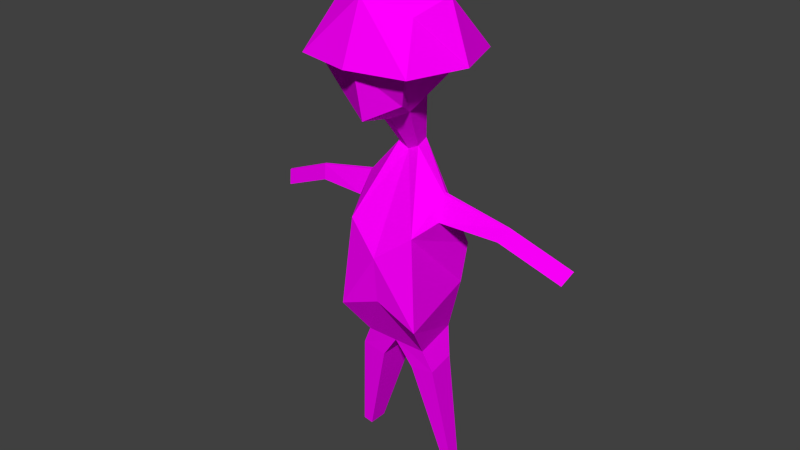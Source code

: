 # Source: ali.blend  (saved by Blender 2.77.0; exported with 4.5.12 LTS)
import bpy
from mathutils import Matrix  # noqa: F401  (used for matrix-valued properties, if any)

bpy.ops.wm.read_factory_settings(use_empty=True)
scene = bpy.context.scene
scene.name = 'Scene'

# ---- collections
col_collection_1 = bpy.data.collections.new('Collection 1'); scene.collection.children.link(col_collection_1)

# ---- images (referenced by path relative to the original .blend; pixels are not part of the script)
import os
ASSET_DIR = os.environ.get("B2B_ASSET_DIR", "")  # directory of the original .blend (textures are referenced by path, not embedded)
HERE = os.path.dirname(os.path.abspath(__file__))  # packed textures are extracted next to this script under _unpacked/

def load_image(name, relpath, width, height, colorspace="sRGB"):
    """Load a texture the original file referenced (path relative to the .blend, or extracted next to this script)."""
    p = next((c for c in (os.path.join(HERE, relpath), os.path.join(ASSET_DIR, relpath)) if relpath and os.path.exists(c)), "")
    if p:
        img = bpy.data.images.load(p, check_existing=True)
        img.name = name
    else:  # same state as the original file: an image datablock whose file is absent (Cycles renders it pink)
        img = bpy.data.images.new(name, width, height)
        img.source = "FILE"
        img.filepath = "//" + (relpath or name)
    img.colorspace_settings.name = colorspace
    return img
img_colorpalette_jpg = load_image('colorPalette.jpg', 'colorPalette.jpg', 1024, 1024, 'sRGB')

# ---- materials (node trees are filled in below, after node groups)
mat_material = bpy.data.materials.new('Material')
mat_material.alpha_threshold = 0.0
mat_material.roughness = 0.5
mat_material.line_color = (0.0, 0.0, 0.0, 1.0)

# ---- material node trees
mat_material.use_nodes = True; mat_material.node_tree.nodes.clear()
_N = mat_material.node_tree.nodes; _L = mat_material.node_tree.links
n0 = _N.new('ShaderNodeOutputMaterial'); n0.name = 'Material Output'; n0.location = (300, 300)
n1 = _N.new('ShaderNodeBsdfDiffuse'); n1.name = 'Diffuse BSDF'; n1.location = (10, 300)
n2 = _N.new('ShaderNodeTexCoord'); n2.name = 'Texture Coordinate'; n2.location = (120, 149)
n3 = _N.new('ShaderNodeTexImage'); n3.name = 'Image Texture'; n3.location = (367, 136)
n3.width = 140
n3.image = img_colorpalette_jpg
_L.new(n1.outputs[0], n0.inputs[0])
_L.new(n2.outputs[2], n3.inputs[0])
_L.new(n3.outputs[0], n1.inputs[0])
n0.is_active_output = True

# ---- world
world_world = bpy.data.worlds.new('World'); scene.world = world_world
world_world.color = (0.05088, 0.05088, 0.05088)
world_world.use_sun_shadow = False
world_world.sun_shadow_jitter_overblur = 0.0
world_world.cycles.sampling_method = 'NONE'
world_world.cycles.sample_map_resolution = 256

# ---- meshes
me_cube = bpy.data.meshes.new('Cube')
me_cube.from_pydata([(0.4031, -0.2835, 1.402), (0.1961, 0.2057, 0.9994), (0.2995, 0.4192, 1.131), (0.1457, -0.067, 1.05), (0.4031, 0.5228, 1.402), (0.541, 0.1197, 1.402), (0.07143, -0.1552, 0.6519), (0.09614, -0.0215, 0.6272), (0.4117, -0.2903, -0.2331), (0.3091, 0.3197, 0.004204), (0.202, -0.3291, -1.131), (0.2888, 0.1404, -1.131), (0.3729, -0.02975, 0.3061), (0.3761, -0.001859, 0.2995), (0.3798, -0.05793, 0.1084), (0.4078, 0.1028, 0.09874), (0.9543, -0.07304, 0.1659), (0.9537, -0.05648, 0.1616), (0.8904, -0.08977, 0.06733), (0.9008, 0.005669, 0.05306), (1.483, -0.1717, -0.07163), (1.482, -0.1552, -0.0759), (1.419, -0.1885, -0.1702), (1.429, -0.09303, -0.1844), (0.319, -0.1978, -1.327), (0.3761, 0.1158, -1.317), (0.1538, -0.3062, -1.355), (0.1538, 0.1158, -1.355), (0.4806, -0.134, -2.272), (0.5039, -0.006184, -2.268), (0.4132, -0.1782, -2.284), (0.4132, -0.006184, -2.284), (0.3237, -0.3255, -0.6466), (0.3847, 0.3745, -0.8043), (-0.4031, -0.2835, 1.402), (-0.1961, 0.2057, 0.9994), (9.128e-08, -0.1613, 0.9994), (-0.2995, 0.4192, 1.131), (-0.1457, -0.067, 1.05), (9.128e-08, 0.5228, 0.9696), (-0.4031, 0.5228, 1.402), (9.128e-08, 0.6113, 1.402), (-0.541, 0.1197, 1.402), (9.128e-08, -0.2835, 1.402), (9.128e-08, 0.2057, 0.8988), (-0.07143, -0.1552, 0.6519), (-0.09614, -0.0215, 0.6272), (9.128e-08, -0.2015, 0.6272), (9.128e-08, -0.0215, 0.5778), (-0.4117, -0.2903, -0.2331), (-0.3091, 0.3197, 0.004204), (9.128e-08, -0.5568, -0.2331), (9.128e-08, 0.4143, -0.2331), (-0.202, -0.3291, -1.131), (-0.2888, 0.1404, -1.131), (9.128e-08, -0.4916, -1.131), (9.128e-08, 0.1404, -1.131), (-0.3729, -0.02975, 0.3061), (-0.3761, -0.001859, 0.2995), (-0.3798, -0.05793, 0.1084), (-0.4078, 0.1028, 0.09874), (-0.9543, -0.07304, 0.1659), (-0.9537, -0.05648, 0.1616), (-0.8904, -0.08977, 0.06733), (-0.9008, 0.005669, 0.05306), (-1.483, -0.1717, -0.07163), (-1.482, -0.1552, -0.0759), (-1.419, -0.1885, -0.1702), (-1.429, -0.09303, -0.1844), (-0.319, -0.1978, -1.327), (-0.3761, 0.1158, -1.317), (-0.1538, -0.3062, -1.355), (-0.1538, 0.1158, -1.355), (-0.4806, -0.134, -2.272), (-0.5039, -0.006184, -2.268), (-0.4132, -0.1782, -2.284), (-0.4132, -0.006184, -2.284), (-0.3237, -0.3255, -0.6466), (-0.3847, 0.3745, -0.8043), (9.128e-08, 0.3745, -0.6466), (9.128e-08, -0.5587, -0.6466), (0.4992, -0.38, 1.426), (0.3709, 0.3856, 1.797), (0.3709, -0.1765, 1.732), (0.4992, 0.1192, 1.925), (0.4992, 0.6184, 1.426), (0.67, 0.1192, 1.426), (-0.4992, -0.38, 1.426), (8.958e-08, -0.3048, 1.799), (-0.3709, 0.3856, 1.797), (-0.3709, -0.1765, 1.732), (8.958e-08, 0.5294, 1.925), (-0.4992, 0.1192, 1.925), (-0.4992, 0.6184, 1.426), (8.958e-08, 0.7281, 1.426), (-0.67, 0.1192, 1.426), (8.958e-08, -0.38, 1.426), (8.958e-08, 0.1192, 2.181)], [], [(0, 43, 36, 3), (4, 5, 1, 2), (44, 39, 2, 1), (5, 0, 3, 1), (41, 4, 2, 39), (4, 41, 94, 85), (34, 43, 96, 87), (48, 7, 9, 52), (6, 47, 51, 8), (3, 36, 47, 6), (1, 3, 6, 7), (44, 1, 7, 48), (33, 32, 10, 11), (8, 9, 15, 14), (55, 56, 27, 26), (32, 80, 55, 10), (79, 33, 11, 56), (15, 13, 17, 19), (6, 8, 14, 12), (7, 6, 12, 13), (9, 7, 13, 15), (18, 19, 23, 22), (14, 15, 19, 18), (12, 14, 18, 16), (13, 12, 16, 17), (21, 20, 22, 23), (16, 18, 22, 20), (17, 16, 20, 21), (19, 17, 21, 23), (26, 27, 31, 30), (56, 11, 25, 27), (11, 10, 24, 25), (10, 55, 26, 24), (30, 31, 29, 28), (24, 26, 30, 28), (27, 25, 29, 31), (25, 24, 28, 29), (52, 9, 33, 79), (8, 51, 80, 32), (9, 8, 32, 33), (34, 38, 36, 43), (0, 5, 86, 81), (41, 40, 93, 94), (42, 34, 87, 95), (5, 4, 85, 86), (40, 37, 35, 42), (44, 35, 37, 39), (42, 35, 38, 34), (41, 39, 37, 40), (43, 0, 81, 96), (40, 42, 95, 93), (48, 52, 50, 46), (45, 49, 51, 47), (38, 45, 47, 36), (35, 46, 45, 38), (44, 48, 46, 35), (78, 54, 53, 77), (49, 59, 60, 50), (55, 71, 72, 56), (77, 53, 55, 80), (79, 56, 54, 78), (60, 64, 62, 58), (45, 57, 59, 49), (46, 58, 57, 45), (50, 60, 58, 46), (63, 67, 68, 64), (59, 63, 64, 60), (57, 61, 63, 59), (58, 62, 61, 57), (66, 68, 67, 65), (61, 65, 67, 63), (62, 66, 65, 61), (64, 68, 66, 62), (71, 75, 76, 72), (56, 72, 70, 54), (54, 70, 69, 53), (53, 69, 71, 55), (75, 73, 74, 76), (69, 73, 75, 71), (72, 76, 74, 70), (70, 74, 73, 69), (52, 79, 78, 50), (49, 77, 80, 51), (50, 78, 77, 49), (83, 88, 96, 81), (82, 84, 86, 85), (84, 83, 81, 86), (91, 82, 85, 94), (83, 84, 97, 88), (84, 82, 91, 97), (90, 87, 96, 88), (89, 93, 95, 92), (92, 95, 87, 90), (91, 94, 93, 89), (90, 88, 97, 92), (92, 97, 91, 89)])
_uv = me_cube.uv_layers.new(name='UVMap')
_uv.uv.foreach_set('vector', [0.3326, 0.02244, 0.3321, 0.02251, 0.3321, 0.02163, 0.3323, 0.02177, 0.3326, 0.01388, 0.3332, 0.01388, 0.3331, 0.01488, 0.3328, 0.01454, 0.3343, 0.02456, 0.3339, 0.02456, 0.334, 0.02384, 0.3343, 0.02409, 0.3332, 0.01388, 0.3339, 0.01392, 0.3335, 0.01478, 0.3331, 0.01488, 0.3362, 0.0244, 0.3362, 0.02536, 0.3357, 0.02515, 0.3355, 0.02446, 0.9863, 0.0279, 0.9861, 0.02887, 0.986, 0.02887, 0.9861, 0.02767, 0.9875, 0.02984, 0.9875, 0.02887, 0.9876, 0.02887, 0.9876, 0.03007, 0.03817, 0.38, 0.03831, 0.3799, 0.03865, 0.3812, 0.03819, 0.3817, 0.03974, 0.3859, 0.03962, 0.3858, 0.03948, 0.3836, 0.04016, 0.3837, 0.3323, 0.02177, 0.3321, 0.02163, 0.332, 0.02074, 0.3322, 0.02081, 0.3331, 0.01488, 0.3335, 0.01478, 0.3337, 0.01574, 0.3334, 0.01579, 0.3306, 0.01411, 0.3309, 0.01388, 0.3307, 0.01488, 0.3306, 0.01499, 0.04037, 0.3842, 0.04143, 0.3839, 0.04142, 0.3851, 0.04071, 0.385, 0.04138, 0.3829, 0.04048, 0.3823, 0.0408, 0.3821, 0.04105, 0.3821, 0.9117, 0.03007, 0.9108, 0.03007, 0.9108, 0.02951, 0.9114, 0.02951, 0.04, 0.3827, 0.03946, 0.3826, 0.03946, 0.3815, 0.0398, 0.3816, 0.03819, 0.3827, 0.03877, 0.383, 0.03862, 0.3839, 0.03819, 0.3839, 0.04341, 0.3705, 0.04318, 0.3707, 0.04313, 0.3693, 0.04328, 0.3693, 0.04123, 0.3808, 0.04138, 0.3829, 0.04105, 0.3821, 0.04101, 0.3816, 0.04102, 0.3808, 0.04123, 0.3808, 0.04101, 0.3816, 0.04097, 0.3816, 0.04048, 0.3823, 0.04102, 0.3808, 0.04097, 0.3816, 0.0408, 0.3821, 0.3373, 0.01889, 0.3371, 0.0189, 0.3371, 0.01761, 0.3373, 0.0176, 0.04355, 0.3741, 0.04331, 0.3741, 0.04332, 0.3729, 0.04347, 0.3729, 0.03856, 0.3766, 0.03884, 0.3767, 0.03869, 0.3779, 0.03852, 0.378, 0.03743, 0.3757, 0.03747, 0.3756, 0.03745, 0.3769, 0.03743, 0.3769, 0.3355, 0.02031, 0.3356, 0.02031, 0.3356, 0.02055, 0.3354, 0.02054, 0.3323, 0.02399, 0.3325, 0.02392, 0.3326, 0.02527, 0.3325, 0.02535, 0.3312, 0.02294, 0.3313, 0.02294, 0.3313, 0.02404, 0.3312, 0.02404, 0.3371, 0.01532, 0.3369, 0.01527, 0.3371, 0.01388, 0.3372, 0.01393, 0.9114, 0.02951, 0.9108, 0.02951, 0.911, 0.02726, 0.9112, 0.02726, 0.9059, 0.02552, 0.9063, 0.02552, 0.9064, 0.02597, 0.9061, 0.02606, 0.9084, 0.02663, 0.9091, 0.02666, 0.9089, 0.02711, 0.9084, 0.02707, 0.9075, 0.02316, 0.9071, 0.02311, 0.9074, 0.02266, 0.9077, 0.02276, 0.9108, 0.02653, 0.9108, 0.02694, 0.9107, 0.02694, 0.9107, 0.02664, 0.9077, 0.02276, 0.9074, 0.02266, 0.9078, 0.02051, 0.9079, 0.02055, 0.9061, 0.02606, 0.9064, 0.02597, 0.9066, 0.02826, 0.9065, 0.0283, 0.9084, 0.02707, 0.9089, 0.02711, 0.9087, 0.02937, 0.9086, 0.02935, 0.03819, 0.3817, 0.03865, 0.3812, 0.03877, 0.383, 0.03819, 0.3827, 0.04016, 0.3837, 0.03948, 0.3836, 0.03946, 0.3826, 0.04, 0.3827, 0.04048, 0.3823, 0.04138, 0.3829, 0.04143, 0.3839, 0.04037, 0.3842, 0.3315, 0.02258, 0.3319, 0.02182, 0.3321, 0.02163, 0.3321, 0.02251, 0.9875, 0.0279, 0.9869, 0.02757, 0.9869, 0.02726, 0.9876, 0.02767, 0.9861, 0.02887, 0.9863, 0.02984, 0.9861, 0.03007, 0.986, 0.02887, 0.9869, 0.03017, 0.9875, 0.02984, 0.9876, 0.03007, 0.9869, 0.03048, 0.9869, 0.02757, 0.9863, 0.0279, 0.9861, 0.02767, 0.9869, 0.02726, 0.3338, 0.02467, 0.3334, 0.0244, 0.3332, 0.02387, 0.3338, 0.02371, 0.3343, 0.02456, 0.3343, 0.02503, 0.334, 0.02528, 0.3339, 0.02456, 0.3338, 0.02371, 0.3332, 0.02387, 0.3333, 0.02322, 0.3338, 0.02273, 0.3362, 0.0244, 0.3355, 0.02446, 0.3357, 0.02371, 0.3361, 0.02343, 0.9875, 0.02887, 0.9875, 0.0279, 0.9876, 0.02767, 0.9876, 0.02887, 0.9863, 0.02984, 0.9869, 0.03017, 0.9869, 0.03048, 0.9861, 0.03007, 0.03817, 0.38, 0.03819, 0.3817, 0.03772, 0.3812, 0.03802, 0.3799, 0.03953, 0.3859, 0.03895, 0.3838, 0.03948, 0.3836, 0.03962, 0.3858, 0.3319, 0.02182, 0.332, 0.02083, 0.332, 0.02074, 0.3321, 0.02163, 0.3332, 0.02387, 0.3326, 0.02331, 0.3327, 0.02299, 0.3333, 0.02322, 0.3306, 0.01411, 0.3306, 0.01499, 0.3304, 0.01488, 0.3303, 0.01388, 0.04285, 0.382, 0.04263, 0.3829, 0.04195, 0.3832, 0.04178, 0.382, 0.04168, 0.381, 0.04188, 0.3801, 0.04212, 0.38, 0.04247, 0.3801, 0.9066, 0.03202, 0.9069, 0.03147, 0.9075, 0.03147, 0.9076, 0.03202, 0.04178, 0.382, 0.04195, 0.3832, 0.0417, 0.3833, 0.04143, 0.3822, 0.03819, 0.3827, 0.03819, 0.3839, 0.03776, 0.3839, 0.03762, 0.383, 0.04331, 0.3718, 0.04318, 0.373, 0.04303, 0.373, 0.04308, 0.3716, 0.04153, 0.3789, 0.04185, 0.3796, 0.04188, 0.3801, 0.04168, 0.381, 0.04356, 0.3825, 0.04345, 0.3817, 0.04349, 0.3817, 0.04376, 0.3826, 0.04285, 0.3816, 0.04322, 0.3815, 0.04345, 0.3817, 0.04356, 0.3825, 0.3369, 0.02472, 0.3369, 0.02343, 0.3371, 0.02344, 0.3371, 0.02473, 0.04302, 0.3799, 0.04311, 0.3787, 0.04326, 0.3787, 0.04327, 0.3799, 0.04275, 0.3744, 0.04272, 0.373, 0.04289, 0.373, 0.04303, 0.3742, 0.04208, 0.3706, 0.04221, 0.3692, 0.04224, 0.3692, 0.04212, 0.3707, 0.3353, 0.02031, 0.3354, 0.02055, 0.3353, 0.02055, 0.3353, 0.02031, 0.3365, 0.01898, 0.3367, 0.0176, 0.3368, 0.01768, 0.3367, 0.01906, 0.336, 0.01523, 0.3362, 0.01388, 0.3362, 0.01388, 0.336, 0.01524, 0.337, 0.01897, 0.3371, 0.02036, 0.337, 0.02042, 0.3368, 0.01903, 0.9069, 0.03147, 0.9071, 0.02921, 0.9073, 0.02921, 0.9075, 0.03147, 0.9059, 0.02552, 0.9056, 0.02606, 0.9053, 0.02597, 0.9054, 0.02552, 0.9103, 0.02446, 0.9103, 0.0249, 0.9099, 0.02511, 0.9096, 0.02475, 0.9096, 0.02475, 0.9099, 0.02511, 0.9097, 0.02526, 0.9094, 0.02487, 0.9107, 0.02694, 0.9106, 0.02684, 0.9105, 0.02653, 0.9107, 0.02653, 0.9125, 0.03007, 0.9125, 0.03225, 0.9124, 0.03229, 0.9123, 0.03015, 0.9056, 0.02606, 0.9052, 0.0283, 0.9051, 0.02826, 0.9053, 0.02597, 0.9103, 0.0249, 0.9105, 0.02717, 0.9103, 0.02726, 0.9099, 0.02511, 0.03819, 0.3817, 0.03819, 0.3827, 0.03762, 0.383, 0.03772, 0.3812, 0.03895, 0.3838, 0.03905, 0.3828, 0.03946, 0.3826, 0.03948, 0.3836, 0.04247, 0.3801, 0.04285, 0.382, 0.04178, 0.382, 0.04168, 0.381, 0.9827, 0.03031, 0.9827, 0.02936, 0.9833, 0.02947, 0.9832, 0.03064, 0.9888, 0.02909, 0.9886, 0.02846, 0.9893, 0.02847, 0.9893, 0.02966, 0.9886, 0.02846, 0.9889, 0.02774, 0.9893, 0.02726, 0.9893, 0.02847, 0.9883, 0.03134, 0.9885, 0.03043, 0.9889, 0.03007, 0.9889, 0.03126, 0.9827, 0.03031, 0.9823, 0.03064, 0.982, 0.02938, 0.9827, 0.02936, 0.9886, 0.02653, 0.9882, 0.02635, 0.9879, 0.02562, 0.9886, 0.02547, 0.9828, 0.02856, 0.9833, 0.0283, 0.9833, 0.02947, 0.9827, 0.02936, 0.9885, 0.02108, 0.9891, 0.02051, 0.989, 0.0217, 0.9883, 0.02171, 0.9883, 0.02171, 0.989, 0.0217, 0.9891, 0.02291, 0.9886, 0.02243, 0.9879, 0.02562, 0.9874, 0.02556, 0.9874, 0.02435, 0.988, 0.02464, 0.9828, 0.02856, 0.9827, 0.02936, 0.982, 0.02938, 0.9824, 0.0283, 0.9884, 0.02423, 0.9886, 0.02547, 0.9879, 0.02562, 0.988, 0.02464])
me_cube.materials.append(mat_material)
me_cube.use_remesh_preserve_volume = False
me_cube.use_remesh_preserve_attributes = False
me_cube.use_mirror_vertex_groups = False
me_cube.update()
arm_armature_001 = bpy.data.armatures.new('Armature.001')  # bones are not reproduced

# ---- objects
ob_armature = bpy.data.objects.new('Armature', arm_armature_001)
ob_cube = bpy.data.objects.new('Cube', me_cube)

# ---- transforms, parenting, visibility, modifiers, constraints
ob_armature.location = (0.0, 0.0, 0.2786)
ob_armature.scale = (0.663, 0.663, 0.663)
ob_armature.hide_viewport = True
ob_armature.show_in_front = True
ob_armature.lineart.crease_threshold = 0.0
ob_cube.parent = ob_armature
ob_cube.matrix_parent_inverse = Matrix(((1.508, 0.0, 0.0, 0.0), (0.0, 1.508, 0.0, 0.0), (0.0, 0.0, 1.508, -0.4203), (0.0, 0.0, 0.0, 1.0)))
ob_cube.location = (7.05e-08, 0.0528, 1.02)
ob_cube.rotation_euler = (0.0, -0.0, 3.142)
ob_cube.scale = (0.417, 0.417, 0.417)
ob_cube.lock_rotations_4d = False
ob_cube.empty_display_type = 'ARROWS'
ob_cube.lineart.crease_threshold = 0.0
_vg = ob_cube.vertex_groups.new(name='Torso')
for _i, _w in zip([8, 9, 10, 11, 14, 15, 24, 26, 27, 32, 33, 49, 50, 51, 52, 53, 54, 55, 56, 59, 60, 69, 71, 72, 77, 78, 79, 80], [0.7512, 0.4633, 0.5914, 0.03864, 0.06794, 0.08897, 0.1261, 0.1799, 0.0629, 0.8784, 0.7201, 0.7525, 0.4652, 0.8549, 0.5022, 0.5966, 0.07161, 0.6313, 0.7032, 0.07251, 0.09252, 0.1323, 0.1863, 0.07396, 0.8796, 0.7244, 0.8442, 0.8934]): _vg.add([_i], _w, 'REPLACE')
_vg = ob_cube.vertex_groups.new(name='Chest')
for _i, _w in zip([9, 15, 33, 50, 52, 60, 78, 79], [0.3249, 0.04902, 0.08668, 0.3255, 0.442, 0.0511, 0.08695, 0.0666]): _vg.add([_i], _w, 'REPLACE')
_vg = ob_cube.vertex_groups.new(name='Arm.R')
for _i, _w in zip([46, 49, 50, 51, 57, 58, 59, 60, 61, 62, 63, 64, 77, 78], [0.03194, 0.2337, 0.2424, 0.0377, 0.9431, 0.9464, 0.8965, 0.8442, 0.9874, 0.9883, 0.9946, 0.9984, 0.03724, 0.05696]): _vg.add([_i], _w, 'REPLACE')
_vg = ob_cube.vertex_groups.new(name='Hand.R')
for _i, _w in zip([65, 66, 67, 68], [0.985, 0.9823, 0.9804, 0.9888]): _vg.add([_i], _w, 'REPLACE')
_vg = ob_cube.vertex_groups.new(name='Neck')
for _i, _w in zip([1, 2, 6, 7, 12, 13, 35, 36, 37, 39, 44, 45, 46, 47, 48, 51, 57, 58], [0.03143, 0.02366, 0.9646, 0.9507, 0.04506, 0.03875, 0.03142, 0.02592, 0.02365, 0.01799, 0.124, 0.9646, 0.9505, 0.9616, 0.9984, 0.01976, 0.03842, 0.03166]): _vg.add([_i], _w, 'REPLACE')
_vg = ob_cube.vertex_groups.new(name='Head')
for _i, _w in zip([0, 1, 2, 3, 4, 5, 34, 35, 36, 37, 38, 39, 40, 41, 42, 43, 44, 81, 82, 83, 84, 85, 86, 87, 88, 89, 90, 91, 92, 93, 94, 95, 96, 97], [0.9963, 0.9575, 0.9616, 0.9777, 0.9912, 0.9938, 0.9963, 0.9575, 0.9608, 0.9616, 0.9777, 0.9646, 0.9912, 0.9918, 0.9938, 0.9951, 0.8712, 0.9963, 0.9977, 0.9982, 0.9986, 0.9912, 0.9938, 0.9963, 0.9989, 0.9977, 0.9982, 0.9986, 0.9986, 0.9912, 0.9918, 0.9938, 0.9951, 0.9995]): _vg.add([_i], _w, 'REPLACE')
_vg = ob_cube.vertex_groups.new(name='Arm.L')
for _i, _w in zip([7, 8, 9, 12, 13, 14, 15, 16, 17, 18, 19, 32, 33, 51], [0.03157, 0.2352, 0.2442, 0.9396, 0.9426, 0.9024, 0.8485, 0.9869, 0.9879, 0.9948, 0.9989, 0.03776, 0.05726, 0.03827]): _vg.add([_i], _w, 'REPLACE')
_vg = ob_cube.vertex_groups.new(name='Hand.L')
for _i, _w in zip([20, 21, 22, 23], [0.9875, 0.9851, 0.9831, 0.9916]): _vg.add([_i], _w, 'REPLACE')
_vg = ob_cube.vertex_groups.new(name='UpperLeg.R')
for _i, _w in zip([10, 26, 53, 54, 55, 56, 69, 70, 71, 72, 77, 78, 79, 80], [0.03073, 0.0164, 0.3503, 0.9156, 0.1771, 0.1428, 0.821, 0.9979, 0.7593, 0.8928, 0.06059, 0.1363, 0.02298, 0.01979]): _vg.add([_i], _w, 'REPLACE')
_vg = ob_cube.vertex_groups.new(name='LowerLeg.R')
for _i, _w in zip([69, 73, 74, 75, 76], [0.008732, 0.9896, 0.9977, 0.9764, 0.9972]): _vg.add([_i], _w, 'REPLACE')
_vg = ob_cube.vertex_groups.new(name='UpperLeg.L')
for _i, _w in zip([10, 11, 24, 25, 26, 27, 32, 33, 53, 55, 56, 71, 79, 80], [0.3572, 0.9479, 0.8293, 0.9962, 0.7685, 0.909, 0.06198, 0.1412, 0.03338, 0.1801, 0.1478, 0.01982, 0.02576, 0.02116]): _vg.add([_i], _w, 'REPLACE')
_vg = ob_cube.vertex_groups.new(name='LowerLeg.L')
for _i, _w in zip([24, 28, 29, 30, 31], [0.007023, 0.9901, 0.9964, 0.9782, 0.9981]): _vg.add([_i], _w, 'REPLACE')
_vg = ob_cube.vertex_groups.new(name='Floor')
_m = ob_cube.modifiers.new('Armature', 'ARMATURE')
_m.object = ob_armature

# ---- collection membership
col_collection_1.objects.link(ob_armature)
col_collection_1.objects.link(ob_cube)

# ---- scene / render settings (as saved in the file)
scene.frame_start = 1; scene.frame_end = 250; scene.frame_set(0)
scene.render.engine = 'CYCLES'
scene.render.resolution_percentage = 50
scene.render.dither_intensity = 0.0
scene.cycles.use_denoising = False
scene.cycles.samples = 10
scene.cycles.sampling_pattern = 'TABULATED_SOBOL'
scene.cycles.light_sampling_threshold = 0.0
scene.cycles.use_adaptive_sampling = False
scene.cycles.use_light_tree = False
scene.cycles.blur_glossy = 0.0
scene.cycles.pixel_filter_type = 'GAUSSIAN'
scene.cycles.sample_clamp_indirect = 0.0
scene.view_settings.view_transform = 'Standard'
bpy.context.view_layer.update()

# ---- added for rendering (the .blend has no active camera and no usable light): camera, sun
cam_auto = bpy.data.cameras.new('AutoCamera')
cam_auto.lens = 50.0
cam_auto.sensor_width = 36.0
cam_auto.clip_end = 1000.0
ob_auto_camera = bpy.data.objects.new('AutoCamera', cam_auto)
scene.collection.objects.link(ob_auto_camera)
ob_auto_camera.location = (2.13522, -2.54511, 2.70296)
ob_auto_camera.rotation_euler = (1.09748, -7.21219e-08, 0.694738)
scene.camera = ob_auto_camera
light_auto_sun = bpy.data.lights.new('AutoSun', 'SUN')
light_auto_sun.energy = 3.0
light_auto_sun.angle = 0.0523599
ob_auto_sun = bpy.data.objects.new('AutoSun', light_auto_sun)
scene.collection.objects.link(ob_auto_sun)
ob_auto_sun.rotation_euler = (0.872665, 0.174533, 0.523599)
bpy.context.view_layer.update()

